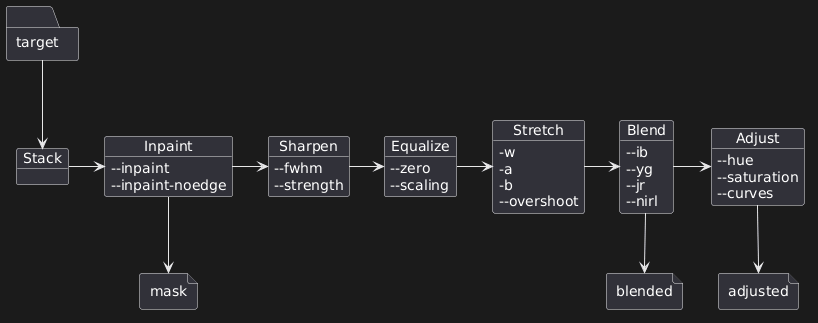

The diagram above was rendered by PlantUML. Its source (embedded in the PNG):
@startuml
folder target {
}
object Stack {
}
object Inpaint {
--inpaint
--inpaint-noedge
}
object Sharpen {
--fwhm
--strength
}
object Equalize {
--zero
--scaling
}
object Stretch {
-w
-a
-b
--overshoot
}
object Blend {
--ib
--yg
--jr
--nirl
}
object Adjust {
--hue
--saturation
--curves
}

target --> Stack
Stack -> Inpaint
Inpaint -> Sharpen
Sharpen -> Equalize
Equalize -> Stretch
Stretch -> Blend
Blend -> Adjust

file mask {
}
file blended {
}
file adjusted {
}

Inpaint --> mask
Blend --> blended
Adjust --> adjusted
@enduml